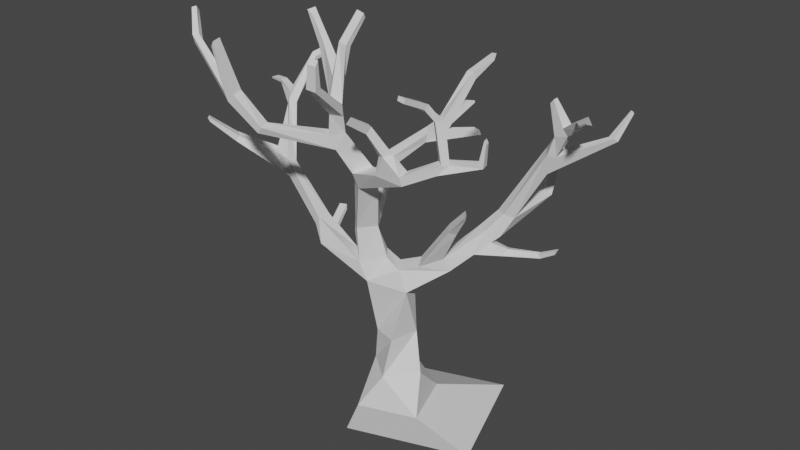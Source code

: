 # Source: OakTree.blend  (saved by Blender 2.82.7; exported with 4.5.12 LTS)
import bpy
from mathutils import Matrix  # noqa: F401  (used for matrix-valued properties, if any)

bpy.ops.wm.read_factory_settings(use_empty=True)
scene = bpy.context.scene
scene.name = 'Scene'

# ---- collections
col_collection = bpy.data.collections.new('Collection'); scene.collection.children.link(col_collection)

# ---- world
world_world = bpy.data.worlds.new('World'); scene.world = world_world
world_world.use_nodes = True; world_world.node_tree.nodes.clear()
_N = world_world.node_tree.nodes; _L = world_world.node_tree.links
n0 = _N.new('ShaderNodeOutputWorld'); n0.name = 'World Output'; n0.location = (300, 300)
n1 = _N.new('ShaderNodeBackground'); n1.name = 'Background'; n1.location = (10, 300)
n1.inputs[0].default_value = (0.05088, 0.05088, 0.05088, 1.0)
_L.new(n1.outputs[0], n0.inputs[0])
n0.is_active_output = True
world_world.color = (0.05088, 0.05088, 0.05088)
world_world.use_sun_shadow = False
world_world.sun_shadow_jitter_overblur = 0.0

# ---- meshes
me_oaktree = bpy.data.meshes.new('OakTree')
me_oaktree.from_pydata([(-0.665, 0.01912, -6.167), (-0.3501, -0.5226, -5.256), (0.7888, 0.522, -6.167), (0.2471, 0.2071, -5.256), (-0.1621, -1.435, -6.167), (0.3796, -1.12, -5.256), (1.292, -0.9317, -6.167), (0.9768, -0.3901, -5.256), (0.3562, -2.959, 3.272), (0.1612, -2.988, 3.299), (-0.1336, -0.6912, -4.296), (0.02124, 0.01094, -4.281), (0.1561, -3.065, 3.18), (0.6606, -0.1596, -4.281), (0.3511, -3.036, 3.153), (0.4684, -0.8804, -4.281), (0.2843, -2.984, 2.58), (0.04997, -3.019, 2.612), (0.7876, -0.7163, -2.91), (0.5491, -0.1161, -2.926), (0.03444, -2.86, 2.671), (0.2688, -2.825, 2.639), (-0.5335, -0.4721, -2.802), (0.5586, -0.7162, -2.385), (0.2601, -0.283, -2.386), (-0.1827, -1.003, -2.814), (-0.367, -1.058, -2.333), (-0.7449, -0.6388, -2.292), (0.1472, -0.6417, -2.228), (-0.2009, -0.2376, -2.244), (-1.281, -1.391, 3.544), (-0.3582, -0.3716, -1.697), (-0.7371, -0.7796, -1.729), (-1.363, -1.211, 3.662), (-1.241, -1.27, 3.568), (-0.2589, -0.5523, -1.264), (-1.425, -1.396, 3.626), (-0.04575, -0.7394, -1.403), (-0.5952, -0.9144, -1.293), (-0.382, -1.101, -1.431), (-1.141, -1.367, 2.906), (-0.9497, -1.258, 3.051), (0.3073, -1.12, -0.07725), (0.01892, -1.466, -0.1686), (0.0116, -1.647, 0.2651), (-0.2402, -1.301, -0.02784), (0.07787, -1.47, 3.922), (-0.01708, -1.081, 0.09854), (-1.071, -1.155, 2.948), (0.2813, -1.278, 0.383), (-0.996, -1.396, 3.024), (-0.5165, -1.701, 0.8601), (0.2488, -1.418, 3.772), (-0.1844, -1.945, 0.869), (-0.265, -2.066, 1.24), (-0.4882, -1.827, 1.24), (-0.0005175, -1.823, 1.281), (-0.2678, -1.605, 1.239), (0.2698, -1.479, 3.879), (0.07009, -1.953, 1.707), (-0.174, -2.125, 1.752), (0.05686, -1.409, 3.814), (-0.08669, -1.863, 3.299), (-0.1305, -2.168, 2.027), (-0.08805, -1.73, 3.265), (-0.3229, -1.961, 2.053), (0.09289, -2.009, 2.01), (0.1097, -1.87, 3.254), (0.1217, -1.739, 3.219), (-0.0164, -1.776, 2.532), (-0.2405, -1.93, 2.548), (-0.1031, -1.816, 2.036), (-1.388, -2.892, 1.371), (-1.327, -3.134, 1.334), (-1.207, -3.137, 1.488), (-1.268, -2.894, 1.525), (-1.866, -3.183, 2.036), (-1.891, -3.409, 1.993), (-1.918, -3.258, 2.308), (-1.93, -3.48, 2.27), (-1.725, -3.402, 2.182), (-1.73, -3.168, 2.231), (-1.967, -3.493, 3.306), (-1.963, -3.683, 3.266), (-1.879, -3.707, 3.389), (-1.883, -3.517, 3.429), (-3.185, -2.873, 2.923), (-3.326, -2.989, 2.89), (-3.237, -2.925, 3.096), (-3.348, -3.017, 3.071), (-3.677, -2.502, 3.453), (-3.731, -2.596, 3.415), (-3.647, -2.591, 3.564), (-3.712, -2.672, 3.544), (-0.8028, 0.7432, -0.6015), (-1.139, 0.7555, -0.5937), (-0.8179, 0.6594, -0.3646), (-1.128, 0.6708, -0.3574), (-0.5938, 1.686, -0.2409), (-0.8356, 1.915, -0.1877), (-0.5396, 1.712, 0.003506), (-0.7626, 1.923, 0.0526), (-0.3305, 1.983, -0.02273), (-0.5259, 2.168, 0.02029), (0.3317, 2.725, -0.1206), (0.1682, 2.871, -0.08489), (0.2461, 2.623, -0.02149), (0.0954, 2.758, 0.01148), (0.105, 2.372, 0.7756), (0.02836, 2.459, 0.7923), (0.2611, 2.519, 0.7667), (0.194, 2.596, 0.7812), (-1.315, -0.8099, -2.112), (-1.404, -1.262, -2.118), (-1.544, -0.761, -1.682), (-1.628, -1.183, -1.688), (-1.501, -1.209, -1.464), (-1.493, -0.8512, -1.505), (-2.732, -0.5455, -0.9292), (-2.807, -0.8411, -0.8946), (-3.166, -0.5199, -0.394), (-3.272, -0.7898, -0.4266), (-2.854, -0.8239, -0.4582), (-2.797, -0.5962, -0.5697), (-3.295, -0.02565, 0.6392), (-3.419, -0.176, 0.637), (-3.28, 0.09378, 0.8956), (-3.474, -0.0407, 0.9109), (-3.297, -0.2547, 0.8004), (-3.157, -0.1331, 0.7291), (-3.258, 0.7266, 1.558), (-3.437, 0.7583, 1.664), (-3.38, 0.7109, 1.738), (-3.247, 0.6875, 1.66), (-3.089, 1.117, 1.738), (-3.259, 1.147, 1.838), (-3.247, 1.05, 1.854), (-3.121, 1.028, 1.78), (-4.039, 0.4419, 0.9117), (-4.103, 0.2866, 0.8993), (-4.053, 0.4391, 0.9885), (-4.115, 0.2877, 0.9764), (-4.55, 0.612, 0.8605), (-4.614, 0.4564, 0.848), (-4.502, 0.5854, 0.916), (-4.564, 0.4336, 0.9038), (-4.279, -1.267, -0.1064), (-4.049, -1.383, -0.1371), (-4.195, -1.174, 0.006273), (-4.007, -1.296, -0.03402), (-4.543, -1.793, 0.4583), (-4.365, -1.883, 0.4344), (-4.511, -1.767, 0.5307), (-4.347, -1.851, 0.5086), (-2.154, 0.07994, -2.597), (-2.383, -0.008613, -2.597), (-2.184, 0.07398, -2.469), (-2.359, 0.006081, -2.469), (-2.423, 0.7747, -2.3), (-2.652, 0.6861, -2.3), (-2.475, 0.8278, -2.191), (-2.651, 0.7599, -2.191), (1.016, -1.544, 0.5551), (0.865, -1.874, 0.5381), (1.552, -1.564, 0.5397), (1.629, -1.906, 0.5166), (1.518, -1.59, 0.7343), (1.593, -1.925, 0.7117), (2.358, -1.422, 0.9636), (2.431, -1.745, 0.9419), (1.087, -1.659, 1.041), (0.9869, -1.879, 1.03), (1.26, -1.741, 1.09), (1.16, -1.96, 1.078), (0.8889, -2.086, 1.793), (0.835, -2.184, 1.64), (1.029, -2.151, 1.786), (0.9751, -2.249, 1.633), (0.9252, -2.652, 2.126), (0.879, -2.736, 1.995), (1.002, -2.753, 2.164), (0.9555, -2.837, 2.033), (2.42, -1.388, 1.189), (2.646, -1.6, 1.19), (2.304, -1.519, 1.173), (2.525, -1.726, 1.174), (2.381, -1.46, 1.882), (2.574, -1.64, 1.882), (2.322, -1.526, 2.165), (2.511, -1.702, 2.165), (2.229, -1.631, 2.126), (2.413, -1.804, 2.127), (2.102, -1.942, 2.546), (2.36, -1.957, 2.544), (2.098, -2.061, 2.46), (2.351, -2.075, 2.458), (2.149, -2.627, 2.869), (2.33, -2.642, 2.849), (2.138, -2.647, 2.769), (2.315, -2.663, 2.748), (2.597, -0.957, 2.855), (2.756, -0.9604, 2.877), (2.574, -0.9964, 3.029), (2.73, -0.9997, 3.051), (2.678, -0.3873, 3.123), (2.808, -0.4015, 3.145), (2.668, -0.3053, 3.246), (2.795, -0.3192, 3.267), (3.349, -1.299, 1.293), (3.389, -1.476, 1.281), (3.24, -1.334, 1.364), (3.277, -1.5, 1.352), (3.406, -1.349, 1.815), (3.433, -1.473, 1.807), (3.368, -1.367, 1.9), (3.394, -1.484, 1.892), (0.98, -0.4975, -2.238), (0.738, -0.09278, -2.213), (1.579, -0.09573, -2.31), (1.393, 0.3279, -2.269), (1.464, -0.1985, -1.988), (1.279, 0.225, -1.947), (1.914, 0.3773, -1.952), (1.618, 0.6011, -1.968), (1.823, -0.5209, -1.067), (1.73, -0.3156, -0.9206), (1.965, -0.3804, -1.105), (1.898, -0.2323, -0.9995), (2.348, -0.6574, -0.4808), (2.278, -0.5025, -0.3705), (2.315, -0.5565, -0.5918), (2.264, -0.4447, -0.5122), (2.118, 0.7542, -1.724), (1.822, 0.978, -1.741), (2.013, 0.6554, -1.405), (1.726, 0.8454, -1.42), (2.248, 0.9269, -1.592), (1.922, 1.163, -1.611), (2.452, 1.176, -1.14), (2.112, 1.376, -1.177), (2.282, 0.9728, -1.015), (2.026, 1.15, -1.035), (2.356, 0.9028, -2.059), (2.256, 1.076, -2.12), (2.435, 1.008, -1.891), (2.334, 1.181, -1.952), (3.12, 1.334, -2.036), (3.112, 1.444, -2.023), (3.057, 1.318, -1.943), (3.049, 1.428, -1.93), (3.494, 1.334, -1.808), (3.486, 1.444, -1.795), (3.534, 1.324, -1.702), (3.526, 1.435, -1.689), (2.518, 2.632, -1.056), (2.342, 2.666, -1.123), (2.401, 2.537, -0.865), (2.269, 2.562, -0.9151), (2.266, 3.565, -0.001281), (2.138, 3.589, -0.04977), (2.196, 3.609, 0.1539), (2.101, 3.628, 0.1177), (3.093, 1.423, 0.06937), (2.924, 1.655, 0.1333), (3.306, 1.41, 0.5363), (3.166, 1.622, 0.5894), (3.173, 1.227, 0.5912), (3.005, 1.485, 0.6754), (3.337, 1.232, 1.09), (3.38, 1.537, 1.132), (3.69, 1.188, 1.206), (3.728, 1.455, 1.244), (3.563, 1.183, 1.365), (3.6, 1.451, 1.402), (4.21, 0.7933, 1.598), (4.401, 0.9448, 1.72), (4.098, 0.7963, 1.768), (4.289, 0.9478, 1.891), (4.569, 0.1681, 1.968), (4.661, 0.2411, 2.027), (4.588, 0.09392, 2.029), (4.681, 0.167, 2.088), (3.165, 1.252, 1.826), (3.183, 1.376, 1.843), (3.258, 1.229, 1.939), (3.274, 1.34, 1.955), (4.289, 2.345, 0.8806), (4.134, 2.424, 0.8699), (4.226, 2.231, 0.9607), (4.071, 2.31, 0.95), (4.399, 2.744, 1.444), (4.332, 2.778, 1.439), (4.382, 2.719, 1.502), (4.315, 2.753, 1.498), (-1.73, 1.744, -7.194), (1.325, 2.8, -7.194), (-0.6731, -1.311, -7.194), (2.382, -0.2545, -7.194)], [], [(0, 1, 3, 2), (2, 3, 7, 6), (6, 7, 5, 4), (4, 5, 1, 0), (0, 2, 295, 294), (1, 5, 15, 10), (21, 20, 9, 8), (5, 7, 13, 15), (16, 21, 8, 14), (3, 1, 10, 11), (7, 3, 11, 13), (17, 16, 14, 12), (12, 14, 8, 9), (22, 24, 19), (18, 15, 13, 19), (24, 22, 27, 29), (11, 22, 19, 13), (20, 17, 12, 9), (11, 10, 25, 22), (35, 37, 31), (25, 23, 28, 26), (23, 24, 29, 28), (21, 16, 59, 66), (28, 29, 31, 37), (17, 60, 59, 16), (39, 38, 32), (33, 36, 30, 34), (29, 27, 32, 31), (40, 50, 30, 36), (26, 39, 32, 27), (26, 28, 37, 39), (31, 32, 95, 94), (50, 41, 34, 30), (41, 48, 33, 34), (20, 63, 60, 17), (45, 43, 44), (38, 39, 43, 45), (39, 37, 42, 43), (53, 44, 49, 56), (47, 49, 42), (44, 163, 162, 49), (57, 51, 55), (65, 70, 50, 40), (45, 44, 53, 51), (65, 40, 48, 71), (47, 45, 51, 57), (71, 48, 41, 69), (61, 46, 58, 52), (56, 49, 47, 57), (53, 56, 54), (65, 60, 63), (67, 68, 52, 58), (55, 54, 60, 65), (71, 66, 59), (62, 67, 58, 46), (57, 71, 59, 56), (68, 64, 61, 52), (64, 62, 46, 61), (69, 70, 64, 68), (60, 54, 56, 59), (57, 55, 65, 71), (20, 21, 66, 63), (69, 41, 50, 70), (63, 70, 65), (48, 40, 36, 33), (66, 71, 69), (69, 68, 67, 66), (62, 64, 70, 63), (62, 63, 66, 67), (75, 55, 51, 72), (72, 73, 77, 76), (72, 51, 53, 73), (75, 74, 54, 55), (74, 73, 53, 54), (79, 77, 80), (76, 78, 81), (81, 75, 72, 76), (79, 80, 84, 83), (76, 77, 87, 86), (73, 74, 80, 77), (81, 80, 74, 75), (82, 83, 84, 85), (78, 79, 83, 82), (80, 81, 85, 84), (81, 78, 82, 85), (79, 89, 87, 77), (78, 88, 89, 79), (86, 87, 91, 90), (76, 86, 88, 78), (90, 91, 93, 92), (87, 89, 93, 91), (89, 88, 92, 93), (88, 86, 90, 92), (94, 95, 99, 98), (38, 35, 96, 97), (32, 38, 97, 95), (35, 31, 94, 96), (96, 94, 98, 100), (97, 96, 100, 101), (95, 97, 101, 99), (104, 105, 107, 106), (99, 103, 107, 105), (103, 102, 106, 107), (98, 99, 105, 104), (102, 103, 111, 110), (109, 108, 110, 111), (101, 109, 111, 103), (102, 110, 108, 100), (100, 108, 109, 101), (117, 112, 114), (27, 22, 112, 117), (113, 116, 115), (22, 25, 113, 112), (117, 123, 122, 116), (26, 116, 113, 25), (27, 117, 116, 26), (117, 114, 118, 123), (118, 120, 123), (122, 121, 119), (116, 122, 119, 115), (114, 115, 119, 118), (121, 120, 148, 149), (128, 127, 125), (129, 124, 126), (120, 124, 129, 123), (129, 126, 130, 133), (130, 131, 135, 134), (126, 127, 131, 130), (127, 128, 132, 131), (129, 133, 132, 128), (134, 135, 136, 137), (133, 130, 134, 137), (131, 132, 136, 135), (132, 133, 137, 136), (139, 141, 145, 143), (127, 141, 139, 125), (126, 140, 141, 127), (142, 143, 145, 144), (138, 139, 143, 142), (140, 138, 142, 144), (141, 140, 144, 145), (149, 148, 152, 153), (120, 118, 146, 148), (118, 119, 147, 146), (119, 121, 149, 147), (150, 151, 153, 152), (147, 149, 153, 151), (146, 147, 151, 150), (148, 146, 150, 152), (114, 156, 157, 115), (156, 154, 158, 160), (114, 112, 154, 156), (112, 113, 155, 154), (113, 115, 157, 155), (158, 159, 161, 160), (154, 155, 159, 158), (155, 157, 161, 159), (157, 156, 160, 161), (162, 163, 171, 170), (35, 47, 42, 37), (47, 35, 38, 45), (167, 185, 184, 166), (172, 170, 174, 176), (163, 167, 173, 171), (166, 162, 170, 172), (167, 166, 172, 173), (175, 177, 181, 179), (173, 172, 176, 177), (171, 173, 177, 175), (170, 171, 175, 174), (178, 179, 181, 180), (174, 175, 179, 178), (176, 174, 178, 180), (177, 176, 180, 181), (165, 164, 168, 169), (182, 183, 211, 210), (187, 186, 200, 201), (183, 182, 186, 187), (190, 191, 195, 194), (185, 191, 190, 184), (193, 192, 196, 197), (191, 189, 193, 195), (189, 188, 192, 193), (188, 190, 194, 192), (197, 196, 198, 199), (192, 194, 198, 196), (194, 195, 199, 198), (195, 193, 197, 199), (203, 201, 205, 207), (189, 187, 201, 203), (186, 188, 202, 200), (188, 189, 203, 202), (205, 204, 206, 207), (202, 203, 207, 206), (200, 202, 206, 204), (201, 200, 204, 205), (209, 208, 212, 213), (183, 169, 209, 211), (168, 182, 210, 208), (169, 168, 208, 209), (213, 212, 214, 215), (211, 209, 213, 215), (210, 211, 215, 214), (208, 210, 214, 212), (220, 216, 218), (220, 218, 222, 234), (19, 24, 217, 219), (221, 217, 225, 227), (23, 18, 218, 216), (233, 223, 235), (218, 219, 223, 222), (222, 232, 234), (224, 226, 230, 228), (220, 221, 227, 226), (216, 220, 226, 224), (217, 216, 224, 225), (229, 228, 230, 231), (226, 227, 231, 230), (227, 225, 229, 231), (225, 224, 228, 229), (233, 232, 244, 245), (221, 235, 223, 219), (220, 234, 235, 221), (238, 240, 236), (232, 233, 237, 236), (232, 236, 240, 234), (235, 241, 237, 233), (234, 240, 241, 235), (237, 241, 239), (238, 236, 254, 256), (222, 223, 243, 242), (232, 222, 242, 244), (223, 233, 245, 243), (244, 248, 249, 245), (247, 249, 253, 251), (245, 249, 247, 243), (242, 243, 247, 246), (242, 246, 248, 244), (250, 251, 253, 252), (246, 247, 251, 250), (248, 246, 250, 252), (249, 248, 252, 253), (257, 256, 260, 261), (239, 238, 256, 257), (237, 239, 257, 255), (236, 237, 255, 254), (258, 259, 261, 260), (255, 257, 261, 259), (254, 255, 259, 258), (256, 254, 258, 260), (238, 239, 263, 262), (241, 267, 263, 239), (266, 262, 264), (267, 265, 263), (267, 266, 268, 269), (262, 286, 288, 264), (240, 266, 267, 241), (238, 262, 266, 240), (273, 272, 276, 277), (273, 269, 283, 285), (264, 265, 271, 270), (274, 275, 279, 278), (270, 271, 275, 274), (271, 273, 277, 275), (272, 270, 274, 276), (278, 279, 281, 280), (275, 277, 281, 279), (276, 274, 278, 280), (277, 276, 280, 281), (283, 282, 284, 285), (272, 273, 285, 284), (268, 272, 284, 282), (269, 268, 282, 283), (262, 263, 287, 286), (265, 289, 287, 263), (289, 288, 292, 293), (264, 288, 289, 265), (290, 291, 293, 292), (287, 289, 293, 291), (286, 287, 291, 290), (288, 286, 290, 292), (295, 297, 296, 294), (6, 4, 296, 297), (4, 0, 294, 296), (2, 6, 297, 295), (23, 216, 217, 24), (219, 217, 221), (18, 19, 219, 218), (120, 121, 125, 124), (122, 128, 125, 121), (123, 129, 128, 122), (43, 42, 164, 165), (162, 164, 42, 49), (164, 162, 166), (163, 44, 43, 165), (167, 163, 165), (124, 125, 139, 138), (124, 138, 140, 126), (101, 103, 99), (98, 104, 102, 100), (104, 106, 102), (165, 169, 185, 167), (164, 166, 184, 168), (182, 168, 184), (183, 185, 169), (184, 190, 186, 182), (190, 188, 186), (185, 183, 187, 191), (191, 187, 189), (265, 267, 269, 271), (264, 270, 268, 266), (271, 269, 273), (270, 272, 268), (18, 25, 10, 15), (23, 25, 18)])
_uv = me_oaktree.uv_layers.new(name='UVMap')
_uv.uv.foreach_set('vector', [0.375, 0.0, 0.625, 0.0, 0.625, 0.25, 0.375, 0.25, 0.375, 0.25, 0.625, 0.25, 0.625, 0.5, 0.375, 0.5, 0.375, 0.5, 0.625, 0.5, 0.625, 0.75, 0.375, 0.75, 0.375, 0.75, 0.625, 0.75, 0.625, 1.0, 0.375, 1.0, 0.375, 0.0, 0.375, 0.25, 0.375, 0.25, 0.375, 0.0, 0.0, 0.0, 0.0, 0.0, 0.0, 0.0, 0.0, 0.0, 0.625, 0.0, 0.625, 0.25, 0.625, 0.25, 0.625, 0.0, 0.625, 0.75, 0.625, 0.5, 0.625, 0.5, 0.625, 0.75, 0.0, 0.0, 0.0, 0.0, 0.0, 0.0, 0.0, 0.0, 0.625, 0.25, 0.625, 0.0, 0.625, 0.0, 0.625, 0.25, 0.625, 0.5, 0.625, 0.25, 0.625, 0.25, 0.625, 0.5, 0.625, 0.25, 0.625, 0.0, 0.625, 0.0, 0.625, 0.25, 0.625, 0.25, 0.625, 0.0, 0.625, 0.0, 0.625, 0.25, 0.625, 0.25, 0.625, 0.5, 0.625, 0.5, 0.625, 0.75, 0.625, 0.75, 0.625, 0.5, 0.625, 0.5, 0.625, 0.5, 0.625, 0.25, 0.625, 0.25, 0.625, 0.5, 0.625, 0.25, 0.625, 0.25, 0.625, 0.5, 0.625, 0.5, 0.625, 0.25, 0.625, 0.25, 0.625, 0.25, 0.625, 0.25, 0.625, 0.25, 0.625, 0.0, 0.625, 0.0, 0.625, 0.25, 0.625, 0.25, 0.625, 0.5, 0.625, 0.25, 0.0, 0.0, 0.0, 0.0, 0.0, 0.0, 0.0, 0.0, 0.625, 0.75, 0.625, 0.5, 0.625, 0.5, 0.625, 0.75, 0.625, 0.0, 0.625, 0.0, 0.0, 0.0, 0.625, 0.0, 0.0, 0.0, 0.625, 0.5, 0.625, 0.25, 0.625, 0.5, 0.625, 0.25, 0.625, 0.25, 0.625, 0.0, 0.625, 0.0, 0.625, 0.75, 0.0, 0.0, 0.625, 0.0, 0.625, 0.75, 0.625, 0.5, 0.625, 0.5, 0.625, 0.75, 0.625, 0.5, 0.625, 0.25, 0.625, 0.0, 0.625, 0.25, 0.625, 0.5, 0.625, 0.5, 0.625, 0.5, 0.625, 0.5, 0.0, 0.0, 0.625, 0.75, 0.625, 0.0, 0.625, 0.25, 0.0, 0.0, 0.0, 0.0, 0.625, 0.5, 0.625, 0.75, 0.625, 0.25, 0.625, 0.0, 0.625, 0.0, 0.625, 0.25, 0.625, 0.5, 0.625, 0.75, 0.625, 0.75, 0.625, 0.5, 0.0, 0.0, 0.0, 0.0, 0.0, 0.0, 0.0, 0.0, 0.625, 0.25, 0.625, 0.25, 0.625, 0.25, 0.625, 0.25, 0.625, 0.25, 0.0, 0.0, 0.625, 0.0, 0.625, 0.0, 0.625, 0.75, 0.625, 0.75, 0.625, 0.25, 0.625, 0.75, 0.625, 0.5, 0.625, 0.5, 0.625, 0.75, 0.625, 0.0, 0.625, 0.0, 0.0, 0.0, 0.625, 0.75, 0.625, 0.5, 0.625, 0.75, 0.625, 0.5, 0.0, 0.0, 0.625, 0.75, 0.625, 0.5, 0.0, 0.0, 0.625, 0.5, 0.625, 0.25, 0.625, 0.25, 0.625, 0.5, 0.625, 0.5, 0.625, 0.5, 0.625, 0.5, 0.625, 0.25, 0.625, 0.0, 0.625, 0.0, 0.625, 0.25, 0.625, 0.5, 0.625, 0.5, 0.0, 0.0, 0.625, 0.75, 0.625, 0.5, 0.625, 0.25, 0.625, 0.25, 0.625, 0.5, 0.0, 0.0, 0.0, 0.0, 0.625, 0.75, 0.0, 0.0, 0.625, 0.5, 0.875, 0.5, 0.875, 0.75, 0.625, 0.75, 0.625, 0.75, 0.625, 0.75, 0.625, 0.5, 0.625, 0.5, 0.0, 0.0, 0.0, 0.0, 0.0, 0.0, 0.625, 0.5, 0.625, 0.25, 0.625, 0.25, 0.0, 0.0, 0.0, 0.0, 0.0, 0.0, 0.0, 0.0, 0.625, 0.25, 0.0, 0.0, 0.625, 0.25, 0.625, 0.5, 0.0, 0.0, 0.0, 0.0, 0.0, 0.0, 0.625, 0.25, 0.625, 0.0, 0.625, 0.0, 0.625, 0.25, 0.625, 0.5, 0.625, 0.75, 0.625, 0.0, 0.0, 0.0, 0.625, 0.75, 0.625, 0.5, 0.625, 0.5, 0.625, 0.75, 0.625, 0.5, 0.625, 0.25, 0.625, 0.25, 0.625, 0.5, 0.625, 0.75, 0.625, 0.5, 0.625, 0.5, 0.625, 0.75, 0.625, 0.25, 0.0, 0.0, 0.0, 0.0, 0.625, 0.0, 0.625, 0.5, 0.625, 0.25, 0.625, 0.5, 0.625, 0.75, 0.625, 0.25, 0.625, 0.0, 0.625, 0.0, 0.625, 0.25, 0.625, 0.75, 0.625, 0.75, 0.625, 0.5, 0.625, 0.5, 0.625, 0.25, 0.625, 0.5, 0.625, 0.5, 0.625, 0.75, 0.625, 0.5, 0.625, 0.5, 0.625, 0.75, 0.0, 0.0, 0.0, 0.0, 0.0, 0.0, 0.625, 0.75, 0.0, 0.0, 0.625, 0.0, 0.625, 0.0, 0.625, 0.25, 0.625, 0.5, 0.625, 0.5, 0.625, 0.25, 0.625, 0.25, 0.625, 0.25, 0.625, 0.0, 0.625, 0.0, 0.625, 0.25, 0.625, 0.25, 0.625, 0.25, 0.625, 0.25, 0.625, 0.25, 0.625, 0.0, 0.625, 0.0, 0.625, 0.25, 0.625, 0.25, 0.625, 0.25, 0.625, 0.0, 0.0, 0.0, 0.625, 0.25, 0.0, 0.0, 0.0, 0.0, 0.625, 0.25, 0.0, 0.0, 0.0, 0.0, 0.0, 0.0, 0.0, 0.0, 0.0, 0.0, 0.625, 0.0, 0.0, 0.0, 0.625, 0.25, 0.625, 0.25, 0.625, 0.25, 0.625, 0.25, 0.625, 0.25, 0.625, 0.25, 0.625, 0.25, 0.0, 0.0, 0.0, 0.0, 0.0, 0.0, 0.0, 0.0, 0.625, 0.25, 0.625, 0.0, 0.625, 0.0, 0.625, 0.25, 0.0, 0.0, 0.0, 0.0, 0.625, 0.0, 0.625, 0.0, 0.625, 0.25, 0.625, 0.0, 0.0, 0.0, 0.625, 0.25, 0.625, 0.25, 0.625, 0.0, 0.625, 0.0, 0.625, 0.25, 0.625, 0.25, 0.625, 0.0, 0.625, 0.0, 0.625, 0.25, 0.625, 0.0, 0.625, 0.25, 0.625, 0.25, 0.625, 0.0, 0.625, 0.25, 0.625, 0.25, 0.625, 0.25, 0.625, 0.25, 0.625, 0.0, 0.625, 0.0, 0.0, 0.0, 0.625, 0.0, 0.625, 0.25, 0.625, 0.25, 0.625, 0.0, 0.625, 0.0, 0.625, 0.25, 0.625, 0.0, 0.625, 0.0, 0.625, 0.25, 0.625, 0.25, 0.625, 0.25, 0.625, 0.25, 0.625, 0.25, 0.625, 0.25, 0.625, 0.0, 0.625, 0.0, 0.625, 0.25, 0.0, 0.0, 0.0, 0.0, 0.0, 0.0, 0.0, 0.0, 0.625, 0.0, 0.625, 0.25, 0.625, 0.25, 0.625, 0.0, 0.625, 0.25, 0.625, 0.25, 0.625, 0.25, 0.625, 0.25, 0.625, 0.25, 0.625, 0.0, 0.625, 0.0, 0.625, 0.25, 0.625, 0.0, 0.625, 0.25, 0.625, 0.25, 0.625, 0.0, 0.0, 0.0, 0.0, 0.0, 0.0, 0.0, 0.0, 0.0, 0.625, 0.25, 0.625, 0.25, 0.625, 0.25, 0.625, 0.25, 0.625, 0.25, 0.625, 0.25, 0.625, 0.25, 0.625, 0.25, 0.625, 0.0, 0.625, 0.25, 0.625, 0.25, 0.625, 0.0, 0.0, 0.0, 0.0, 0.0, 0.0, 0.0, 0.0, 0.0, 0.625, 0.25, 0.625, 0.0, 0.625, 0.0, 0.625, 0.25, 0.625, 0.0, 0.625, 0.0, 0.625, 0.0, 0.625, 0.0, 0.625, 0.0, 0.625, 0.25, 0.625, 0.25, 0.625, 0.0, 0.625, 0.25, 0.625, 0.0, 0.625, 0.0, 0.625, 0.25, 0.625, 0.25, 0.0, 0.0, 0.625, 0.0, 0.625, 0.25, 0.625, 0.0, 0.625, 0.25, 0.625, 0.25, 0.625, 0.0, 0.625, 0.0, 0.625, 0.0, 0.625, 0.0, 0.0, 0.0, 0.625, 0.25, 0.625, 0.25, 0.625, 0.25, 0.625, 0.25, 0.625, 0.25, 0.625, 0.25, 0.625, 0.0, 0.625, 0.0, 0.625, 0.25, 0.625, 0.25, 0.625, 0.25, 0.625, 0.25, 0.625, 0.25, 0.625, 0.25, 0.625, 0.25, 0.0, 0.0, 0.0, 0.0, 0.0, 0.0, 0.625, 0.25, 0.625, 0.0, 0.625, 0.0, 0.625, 0.25, 0.625, 0.25, 0.625, 0.25, 0.0, 0.0, 0.0, 0.0, 0.625, 0.0, 0.625, 0.0, 0.625, 0.0, 0.625, 0.0, 0.625, 0.25, 0.625, 0.25, 0.625, 0.0, 0.625, 0.0, 0.625, 0.25, 0.625, 0.25, 0.625, 0.25, 0.625, 0.25, 0.625, 0.25, 0.625, 0.25, 0.625, 0.25, 0.0, 0.0, 0.0, 0.0, 0.0, 0.0, 0.0, 0.0, 0.0, 0.0, 0.0, 0.0, 0.625, 0.0, 0.625, 0.25, 0.625, 0.0, 0.625, 0.0, 0.625, 0.25, 0.625, 0.0, 0.625, 0.25, 0.625, 0.25, 0.625, 0.0, 0.625, 0.0, 0.0, 0.0, 0.625, 0.0, 0.625, 0.25, 0.625, 0.25, 0.625, 0.25, 0.625, 0.25, 0.625, 0.25, 0.625, 0.25, 0.625, 0.25, 0.625, 0.25, 0.625, 0.25, 0.625, 0.25, 0.625, 0.25, 0.625, 0.25, 0.625, 0.0, 0.625, 0.0, 0.625, 0.25, 0.625, 0.25, 0.0, 0.0, 0.625, 0.0, 0.625, 0.25, 0.0, 0.0, 0.625, 0.0, 0.0, 0.0, 0.0, 0.0, 0.625, 0.25, 0.625, 0.25, 0.625, 0.0, 0.625, 0.0, 0.625, 0.25, 0.625, 0.0, 0.625, 0.0, 0.625, 0.25, 0.625, 0.25, 0.625, 0.25, 0.625, 0.25, 0.625, 0.25, 0.0, 0.0, 0.0, 0.0, 0.0, 0.0, 0.0, 0.0, 0.625, 0.0, 0.625, 0.25, 0.625, 0.25, 0.625, 0.0, 0.0, 0.0, 0.0, 0.0, 0.0, 0.0, 0.0, 0.0, 0.0, 0.0, 0.625, 0.0, 0.0, 0.0, 0.625, 0.0, 0.625, 0.25, 0.625, 0.25, 0.625, 0.0, 0.0, 0.0, 0.625, 0.25, 0.625, 0.0, 0.625, 0.0, 0.625, 0.25, 0.625, 0.25, 0.625, 0.0, 0.625, 0.0, 0.625, 0.25, 0.625, 0.25, 0.625, 0.25, 0.625, 0.25, 0.625, 0.25, 0.625, 0.0, 0.625, 0.25, 0.625, 0.25, 0.625, 0.0, 0.625, 0.0, 0.625, 0.25, 0.625, 0.25, 0.625, 0.0, 0.625, 0.25, 0.625, 0.25, 0.625, 0.25, 0.625, 0.25, 0.625, 0.25, 0.625, 0.0, 0.625, 0.0, 0.625, 0.25, 0.0, 0.0, 0.0, 0.0, 0.0, 0.0, 0.0, 0.0, 0.625, 0.25, 0.625, 0.0, 0.625, 0.0, 0.625, 0.25, 0.0, 0.0, 0.0, 0.0, 0.0, 0.0, 0.0, 0.0, 0.625, 0.25, 0.625, 0.0, 0.625, 0.0, 0.625, 0.25, 0.625, 0.25, 0.625, 0.25, 0.625, 0.25, 0.625, 0.25, 0.625, 0.25, 0.625, 0.25, 0.625, 0.0, 0.0, 0.0, 0.625, 0.25, 0.625, 0.25, 0.625, 0.25, 0.625, 0.25, 0.625, 0.25, 0.625, 0.25, 0.625, 0.25, 0.625, 0.25, 0.625, 0.25, 0.0, 0.0, 0.625, 0.0, 0.625, 0.25, 0.0, 0.0, 0.0, 0.0, 0.0, 0.0, 0.0, 0.0, 0.625, 0.25, 0.625, 0.0, 0.625, 0.0, 0.625, 0.25, 0.625, 0.25, 0.625, 0.0, 0.625, 0.0, 0.625, 0.25, 0.0, 0.0, 0.0, 0.0, 0.0, 0.0, 0.0, 0.0, 0.625, 0.0, 0.625, 0.25, 0.625, 0.25, 0.625, 0.0, 0.625, 0.5, 0.625, 0.75, 0.625, 0.75, 0.625, 0.5, 0.625, 0.25, 0.625, 0.5, 0.625, 0.5, 0.625, 0.5, 0.625, 0.5, 0.625, 0.25, 0.625, 0.0, 0.625, 0.25, 0.625, 0.75, 0.625, 0.75, 0.625, 0.5, 0.625, 0.5, 0.625, 0.5, 0.625, 0.5, 0.625, 0.5, 0.625, 0.5, 0.0, 0.0, 0.0, 0.0, 0.0, 0.0, 0.0, 0.0, 0.625, 0.5, 0.625, 0.5, 0.625, 0.5, 0.625, 0.5, 0.625, 0.75, 0.625, 0.5, 0.625, 0.5, 0.625, 0.75, 0.0, 0.0, 0.0, 0.0, 0.0, 0.0, 0.0, 0.0, 0.625, 0.75, 0.625, 0.5, 0.625, 0.5, 0.625, 0.75, 0.0, 0.0, 0.0, 0.0, 0.0, 0.0, 0.0, 0.0, 0.625, 0.5, 0.625, 0.75, 0.625, 0.75, 0.625, 0.5, 0.625, 0.5, 0.625, 0.75, 0.625, 0.75, 0.625, 0.5, 0.625, 0.5, 0.625, 0.75, 0.625, 0.75, 0.625, 0.5, 0.625, 0.5, 0.625, 0.5, 0.625, 0.5, 0.625, 0.5, 0.625, 0.75, 0.625, 0.5, 0.625, 0.5, 0.625, 0.75, 0.625, 0.75, 0.625, 0.5, 0.625, 0.5, 0.625, 0.75, 0.625, 0.5, 0.625, 0.75, 0.625, 0.75, 0.625, 0.5, 0.625, 0.75, 0.625, 0.5, 0.625, 0.5, 0.625, 0.75, 0.625, 0.75, 0.625, 0.5, 0.625, 0.5, 0.625, 0.75, 0.625, 0.5, 0.625, 0.75, 0.625, 0.75, 0.625, 0.5, 0.625, 0.75, 0.625, 0.75, 0.625, 0.5, 0.625, 0.5, 0.625, 0.75, 0.625, 0.5, 0.625, 0.5, 0.625, 0.75, 0.0, 0.0, 0.0, 0.0, 0.0, 0.0, 0.0, 0.0, 0.625, 0.75, 0.625, 0.5, 0.625, 0.5, 0.625, 0.75, 0.625, 0.5, 0.625, 0.5, 0.625, 0.5, 0.625, 0.5, 0.625, 0.75, 0.625, 0.5, 0.625, 0.5, 0.625, 0.75, 0.625, 0.5, 0.625, 0.5, 0.625, 0.5, 0.625, 0.5, 0.625, 0.5, 0.625, 0.75, 0.625, 0.75, 0.625, 0.5, 0.0, 0.0, 0.0, 0.0, 0.0, 0.0, 0.0, 0.0, 0.0, 0.0, 0.0, 0.0, 0.0, 0.0, 0.0, 0.0, 0.0, 0.0, 0.0, 0.0, 0.0, 0.0, 0.0, 0.0, 0.625, 0.5, 0.625, 0.5, 0.625, 0.5, 0.625, 0.5, 0.625, 0.5, 0.625, 0.75, 0.625, 0.75, 0.625, 0.5, 0.625, 0.75, 0.625, 0.5, 0.625, 0.5, 0.625, 0.75, 0.625, 0.5, 0.625, 0.75, 0.625, 0.75, 0.625, 0.5, 0.625, 0.5, 0.625, 0.5, 0.625, 0.5, 0.625, 0.5, 0.625, 0.75, 0.625, 0.5, 0.625, 0.5, 0.625, 0.75, 0.625, 0.75, 0.625, 0.5, 0.625, 0.5, 0.625, 0.75, 0.0, 0.0, 0.0, 0.0, 0.0, 0.0, 0.0, 0.0, 0.625, 0.5, 0.625, 0.5, 0.625, 0.5, 0.625, 0.5, 0.625, 0.75, 0.625, 0.5, 0.625, 0.5, 0.625, 0.75, 0.625, 0.75, 0.625, 0.5, 0.625, 0.5, 0.625, 0.75, 0.0, 0.0, 0.0, 0.0, 0.0, 0.0, 0.0, 0.0, 0.625, 0.5, 0.625, 0.75, 0.625, 0.75, 0.625, 0.5, 0.625, 0.5, 0.625, 0.5, 0.625, 0.5, 0.625, 0.5, 0.0, 0.0, 0.0, 0.0, 0.625, 0.75, 0.625, 0.75, 0.625, 0.75, 0.625, 0.75, 0.625, 0.75, 0.625, 0.5, 0.625, 0.5, 0.625, 0.5, 0.625, 0.5, 0.625, 0.5, 0.625, 0.5, 0.625, 0.5, 0.625, 0.5, 0.625, 0.75, 0.625, 0.75, 0.625, 0.75, 0.625, 0.75, 0.625, 0.5, 0.625, 0.5, 0.625, 0.5, 0.625, 0.75, 0.625, 0.5, 0.625, 0.5, 0.625, 0.75, 0.0, 0.0, 0.0, 0.0, 0.0, 0.0, 0.0, 0.0, 0.0, 0.0, 0.0, 0.0, 0.0, 0.0, 0.625, 0.75, 0.625, 0.5, 0.625, 0.5, 0.625, 0.75, 0.0, 0.0, 0.0, 0.0, 0.0, 0.0, 0.0, 0.0, 0.625, 0.5, 0.625, 0.75, 0.625, 0.75, 0.625, 0.5, 0.625, 0.5, 0.625, 0.75, 0.625, 0.75, 0.625, 0.5, 0.625, 0.75, 0.625, 0.5, 0.625, 0.5, 0.625, 0.75, 0.625, 0.5, 0.625, 0.5, 0.625, 0.5, 0.625, 0.5, 0.625, 0.5, 0.625, 0.75, 0.625, 0.75, 0.625, 0.5, 0.625, 0.5, 0.625, 0.75, 0.625, 0.75, 0.625, 0.5, 0.625, 0.5, 0.625, 0.5, 0.625, 0.5, 0.625, 0.5, 0.625, 0.75, 0.625, 0.75, 0.625, 0.5, 0.625, 0.5, 0.0, 0.0, 0.0, 0.0, 0.0, 0.0, 0.625, 0.75, 0.625, 0.5, 0.625, 0.5, 0.625, 0.75, 0.625, 0.75, 0.625, 0.75, 0.0, 0.0, 0.625, 0.75, 0.625, 0.5, 0.625, 0.5, 0.625, 0.5, 0.625, 0.5, 0.625, 0.75, 0.0, 0.0, 0.625, 0.5, 0.625, 0.5, 0.625, 0.5, 0.625, 0.5, 0.625, 0.5, 0.0, 0.0, 0.0, 0.0, 0.0, 0.0, 0.0, 0.0, 0.625, 0.75, 0.625, 0.5, 0.625, 0.5, 0.625, 0.75, 0.0, 0.0, 0.0, 0.0, 0.0, 0.0, 0.0, 0.0, 0.625, 0.5, 0.625, 0.5, 0.625, 0.5, 0.625, 0.5, 0.0, 0.0, 0.0, 0.0, 0.625, 0.5, 0.625, 0.5, 0.625, 0.5, 0.625, 0.5, 0.625, 0.5, 0.625, 0.5, 0.625, 0.5, 0.625, 0.5, 0.625, 0.5, 0.625, 0.5, 0.0, 0.0, 0.625, 0.5, 0.625, 0.5, 0.0, 0.0, 0.0, 0.0, 0.0, 0.0, 0.0, 0.0, 0.0, 0.0, 0.625, 0.75, 0.625, 0.5, 0.625, 0.5, 0.625, 0.75, 0.625, 0.75, 0.625, 0.5, 0.625, 0.5, 0.625, 0.75, 0.0, 0.0, 0.0, 0.0, 0.0, 0.0, 0.0, 0.0, 0.625, 0.5, 0.625, 0.75, 0.625, 0.75, 0.625, 0.5, 0.625, 0.5, 0.625, 0.75, 0.625, 0.75, 0.625, 0.5, 0.625, 0.5, 0.625, 0.75, 0.625, 0.75, 0.625, 0.5, 0.625, 0.5, 0.625, 0.5, 0.625, 0.5, 0.625, 0.5, 0.625, 0.75, 0.625, 0.5, 0.625, 0.5, 0.625, 0.75, 0.625, 0.75, 0.625, 0.5, 0.625, 0.5, 0.625, 0.75, 0.625, 0.5, 0.625, 0.5, 0.625, 0.5, 0.625, 0.5, 0.625, 0.75, 0.625, 0.5, 0.625, 0.5, 0.625, 0.75, 0.0, 0.0, 0.0, 0.0, 0.0, 0.0, 0.0, 0.0, 0.0, 0.0, 0.625, 0.5, 0.625, 0.5, 0.0, 0.0, 0.625, 0.5, 0.625, 0.5, 0.625, 0.5, 0.625, 0.5, 0.625, 0.75, 0.0, 0.0, 0.0, 0.0, 0.625, 0.5, 0.625, 0.5, 0.625, 0.5, 0.625, 0.5, 0.625, 0.75, 0.625, 0.75, 0.625, 0.5, 0.0, 0.0, 0.0, 0.0, 0.0, 0.0, 0.625, 0.75, 0.0, 0.0, 0.625, 0.75, 0.625, 0.5, 0.625, 0.5, 0.0, 0.0, 0.0, 0.0, 0.625, 0.75, 0.0, 0.0, 0.625, 0.5, 0.625, 0.75, 0.625, 0.75, 0.625, 0.5, 0.625, 0.5, 0.625, 0.5, 0.625, 0.5, 0.625, 0.5, 0.625, 0.75, 0.625, 0.5, 0.625, 0.5, 0.625, 0.75, 0.625, 0.75, 0.625, 0.5, 0.625, 0.5, 0.625, 0.75, 0.625, 0.75, 0.625, 0.5, 0.625, 0.5, 0.625, 0.75, 0.625, 0.5, 0.625, 0.5, 0.625, 0.5, 0.625, 0.5, 0.0, 0.0, 0.0, 0.0, 0.0, 0.0, 0.0, 0.0, 0.625, 0.75, 0.625, 0.5, 0.625, 0.5, 0.625, 0.75, 0.625, 0.5, 0.625, 0.5, 0.625, 0.5, 0.625, 0.5, 0.0, 0.0, 0.0, 0.0, 0.0, 0.0, 0.0, 0.0, 0.625, 0.5, 0.625, 0.75, 0.625, 0.75, 0.625, 0.5, 0.625, 0.5, 0.625, 0.75, 0.625, 0.75, 0.625, 0.5, 0.625, 0.75, 0.625, 0.5, 0.625, 0.5, 0.625, 0.75, 0.0, 0.0, 0.0, 0.0, 0.0, 0.0, 0.0, 0.0, 0.625, 0.5, 0.625, 0.75, 0.625, 0.75, 0.625, 0.5, 0.0, 0.0, 0.625, 0.5, 0.625, 0.5, 0.0, 0.0, 0.625, 0.5, 0.625, 0.5, 0.625, 0.5, 0.625, 0.5, 0.625, 0.5, 0.625, 0.75, 0.625, 0.75, 0.625, 0.5, 0.625, 0.75, 0.625, 0.75, 0.625, 0.5, 0.625, 0.5, 0.625, 0.75, 0.625, 0.5, 0.625, 0.5, 0.625, 0.75, 0.625, 0.5, 0.625, 0.5, 0.625, 0.5, 0.625, 0.5, 0.625, 0.75, 0.625, 0.5, 0.625, 0.5, 0.625, 0.75, 0.0, 0.0, 0.0, 0.0, 0.0, 0.0, 0.0, 0.0, 0.125, 0.5, 0.375, 0.5, 0.375, 0.75, 0.125, 0.75, 0.375, 0.5, 0.375, 0.75, 0.375, 0.75, 0.375, 0.5, 0.375, 0.75, 0.375, 1.0, 0.375, 1.0, 0.375, 0.75, 0.375, 0.25, 0.375, 0.5, 0.375, 0.5, 0.375, 0.25, 0.625, 0.75, 0.625, 0.75, 0.625, 0.5, 0.625, 0.5, 0.625, 0.5, 0.625, 0.5, 0.625, 0.5, 0.625, 0.75, 0.625, 0.5, 0.625, 0.5, 0.625, 0.75, 0.625, 0.25, 0.0, 0.0, 0.625, 0.0, 0.625, 0.25, 0.0, 0.0, 0.625, 0.0, 0.625, 0.0, 0.0, 0.0, 0.625, 0.25, 0.625, 0.25, 0.625, 0.0, 0.0, 0.0, 0.625, 0.75, 0.625, 0.5, 0.625, 0.5, 0.625, 0.75, 0.625, 0.5, 0.625, 0.5, 0.625, 0.5, 0.625, 0.75, 0.625, 0.5, 0.625, 0.5, 0.625, 0.5, 0.625, 0.75, 0.625, 0.0, 0.625, 0.75, 0.625, 0.75, 0.0, 0.0, 0.0, 0.0, 0.625, 0.75, 0.625, 0.25, 0.625, 0.0, 0.625, 0.0, 0.625, 0.25, 0.625, 0.25, 0.625, 0.25, 0.625, 0.25, 0.625, 0.25, 0.0, 0.0, 0.0, 0.0, 0.625, 0.0, 0.625, 0.25, 0.625, 0.25, 0.625, 0.25, 0.625, 0.25, 0.625, 0.25, 0.625, 0.25, 0.625, 0.25, 0.625, 0.75, 0.625, 0.75, 0.625, 0.75, 0.625, 0.75, 0.625, 0.5, 0.625, 0.5, 0.625, 0.5, 0.625, 0.5, 0.625, 0.5, 0.625, 0.5, 0.625, 0.5, 0.0, 0.0, 0.625, 0.75, 0.0, 0.0, 0.625, 0.5, 0.625, 0.5, 0.625, 0.5, 0.625, 0.5, 0.625, 0.5, 0.625, 0.5, 0.625, 0.5, 0.625, 0.75, 0.625, 0.75, 0.625, 0.75, 0.625, 0.75, 0.625, 0.75, 0.625, 0.75, 0.0, 0.0, 0.625, 0.5, 0.625, 0.5, 0.625, 0.5, 0.625, 0.5, 0.625, 0.75, 0.625, 0.75, 0.625, 0.75, 0.625, 0.75, 0.625, 0.5, 0.625, 0.5, 0.625, 0.5, 0.625, 0.75, 0.0, 0.0, 0.625, 0.75, 0.625, 0.75, 0.625, 0.0, 0.625, 0.0, 0.0, 0.0, 0.0, 0.0, 0.0, 0.0, 0.625, 0.75])
me_oaktree.use_remesh_fix_poles = True
me_oaktree.use_remesh_preserve_attributes = False
me_oaktree.use_mirror_vertex_groups = False
me_oaktree.update()

# ---- objects
ob_cube = bpy.data.objects.new('Cube', me_oaktree)

# ---- transforms, parenting, visibility, modifiers, constraints
ob_cube.location = (0.007596, 5.154e-08, 1.416)
ob_cube.scale = (0.1961, 0.1961, 0.1961)
ob_cube.lineart.crease_threshold = 0.0

# ---- collection membership
col_collection.objects.link(ob_cube)

# ---- scene / render settings (as saved in the file)
scene.frame_start = 1; scene.frame_end = 250; scene.frame_set(1)
scene.render.engine = 'BLENDER_EEVEE_NEXT'
scene.cycles.use_denoising = False
scene.cycles.samples = 128
scene.cycles.sampling_pattern = 'TABULATED_SOBOL'
scene.cycles.use_adaptive_sampling = False
scene.cycles.use_light_tree = False
scene.view_settings.view_transform = 'Filmic'
bpy.context.view_layer.update()

# ---- added for rendering (the .blend has no active camera and no usable light): camera, sun
cam_auto = bpy.data.cameras.new('AutoCamera')
cam_auto.lens = 50.0
cam_auto.sensor_width = 36.0
cam_auto.clip_end = 1000.0
ob_auto_camera = bpy.data.objects.new('AutoCamera', cam_auto)
scene.collection.objects.link(ob_auto_camera)
ob_auto_camera.location = (2.9603, -3.54318, 3.45249)
ob_auto_camera.rotation_euler = (1.09748, -7.21219e-08, 0.694738)
scene.camera = ob_auto_camera
light_auto_sun = bpy.data.lights.new('AutoSun', 'SUN')
light_auto_sun.energy = 3.0
light_auto_sun.angle = 0.0523599
ob_auto_sun = bpy.data.objects.new('AutoSun', light_auto_sun)
scene.collection.objects.link(ob_auto_sun)
ob_auto_sun.rotation_euler = (0.872665, 0.174533, 0.523599)
bpy.context.view_layer.update()

